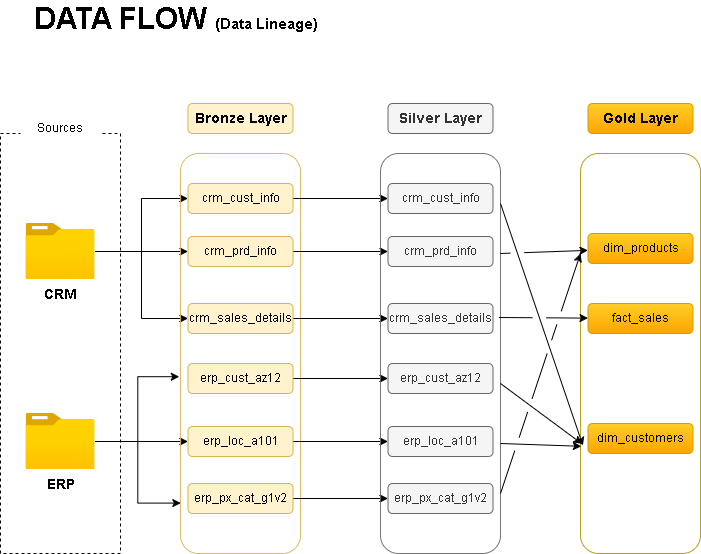

The diagram above was exported from draw.io. Its source (the exported page's mxGraphModel, read from the mxfile embedded in the PNG):
<mxGraphModel dx="1016" dy="595" grid="1" gridSize="10" guides="1" tooltips="1" connect="1" arrows="1" fold="1" page="1" pageScale="1" pageWidth="850" pageHeight="1100" math="0" shadow="0">
  <root>
    <mxCell id="0" />
    <mxCell id="1" parent="0" />
    <mxCell id="v5PBuU2kAZd7AYyvARmI-1" parent="1" style="rounded=0;whiteSpace=wrap;html=1;fillColor=none;dashed=1;" value="" vertex="1">
      <mxGeometry height="420" width="120" x="20" y="160" as="geometry" />
    </mxCell>
    <mxCell id="v5PBuU2kAZd7AYyvARmI-2" parent="1" style="rounded=1;whiteSpace=wrap;html=1;fillColor=default;strokeColor=none;" value="Sources" vertex="1">
      <mxGeometry height="30" width="80" x="40" y="140" as="geometry" />
    </mxCell>
    <mxCell id="v5PBuU2kAZd7AYyvARmI-20" edge="1" parent="1" source="v5PBuU2kAZd7AYyvARmI-3" style="edgeStyle=orthogonalEdgeStyle;rounded=0;orthogonalLoop=1;jettySize=auto;html=1;" target="v5PBuU2kAZd7AYyvARmI-13" value="">
      <mxGeometry relative="1" as="geometry" />
    </mxCell>
    <mxCell id="v5PBuU2kAZd7AYyvARmI-21" edge="1" parent="1" source="v5PBuU2kAZd7AYyvARmI-3" style="edgeStyle=orthogonalEdgeStyle;rounded=0;orthogonalLoop=1;jettySize=auto;html=1;entryX=0;entryY=0.5;entryDx=0;entryDy=0;" target="v5PBuU2kAZd7AYyvARmI-12">
      <mxGeometry relative="1" as="geometry" />
    </mxCell>
    <mxCell id="v5PBuU2kAZd7AYyvARmI-22" edge="1" parent="1" source="v5PBuU2kAZd7AYyvARmI-3" style="edgeStyle=orthogonalEdgeStyle;rounded=0;orthogonalLoop=1;jettySize=auto;html=1;entryX=0;entryY=0.5;entryDx=0;entryDy=0;" target="v5PBuU2kAZd7AYyvARmI-14">
      <mxGeometry relative="1" as="geometry" />
    </mxCell>
    <mxCell id="v5PBuU2kAZd7AYyvARmI-3" parent="1" style="image;aspect=fixed;html=1;points=[];align=center;fontSize=12;image=img/lib/azure2/general/Folder_Blank.svg;" value="&lt;b&gt;&lt;font style=&quot;font-size: 14px;&quot;&gt;CRM&lt;/font&gt;&lt;/b&gt;" vertex="1">
      <mxGeometry height="56.00000000000001" width="69" x="45.5" y="250" as="geometry" />
    </mxCell>
    <mxCell id="v5PBuU2kAZd7AYyvARmI-24" edge="1" parent="1" source="v5PBuU2kAZd7AYyvARmI-9" style="edgeStyle=orthogonalEdgeStyle;rounded=0;orthogonalLoop=1;jettySize=auto;html=1;" target="v5PBuU2kAZd7AYyvARmI-15">
      <mxGeometry relative="1" as="geometry" />
    </mxCell>
    <mxCell id="v5PBuU2kAZd7AYyvARmI-9" parent="1" style="image;aspect=fixed;html=1;points=[];align=center;fontSize=12;image=img/lib/azure2/general/Folder_Blank.svg;" value="&lt;span style=&quot;font-size: 14px;&quot;&gt;&lt;b&gt;ERP&lt;/b&gt;&lt;/span&gt;" vertex="1">
      <mxGeometry height="56.00000000000001" width="69" x="45.5" y="440" as="geometry" />
    </mxCell>
    <mxCell id="v5PBuU2kAZd7AYyvARmI-10" parent="1" style="rounded=1;whiteSpace=wrap;html=1;fillColor=none;opacity=90;strokeColor=#d6b656;" value="" vertex="1">
      <mxGeometry height="400" width="120" x="200" y="180" as="geometry" />
    </mxCell>
    <mxCell id="v5PBuU2kAZd7AYyvARmI-11" parent="1" style="rounded=1;whiteSpace=wrap;html=1;fillColor=#fff2cc;strokeColor=#d6b656;" value="&lt;b&gt;&lt;font style=&quot;font-size: 14px;&quot;&gt;Bronze Layer&lt;/font&gt;&lt;/b&gt;" vertex="1">
      <mxGeometry height="30" width="105" x="207.5" y="130" as="geometry" />
    </mxCell>
    <mxCell id="v5PBuU2kAZd7AYyvARmI-35" edge="1" parent="1" source="v5PBuU2kAZd7AYyvARmI-12" style="edgeStyle=orthogonalEdgeStyle;rounded=0;orthogonalLoop=1;jettySize=auto;html=1;entryX=0;entryY=0.5;entryDx=0;entryDy=0;" target="v5PBuU2kAZd7AYyvARmI-29">
      <mxGeometry relative="1" as="geometry" />
    </mxCell>
    <mxCell id="v5PBuU2kAZd7AYyvARmI-12" parent="1" style="rounded=1;whiteSpace=wrap;html=1;fillColor=#fff2cc;strokeColor=#d6b656;" value="crm_cust_info" vertex="1">
      <mxGeometry height="30" width="105" x="207.5" y="210" as="geometry" />
    </mxCell>
    <mxCell id="v5PBuU2kAZd7AYyvARmI-36" edge="1" parent="1" source="v5PBuU2kAZd7AYyvARmI-13" style="edgeStyle=orthogonalEdgeStyle;rounded=0;orthogonalLoop=1;jettySize=auto;html=1;exitX=1;exitY=0.5;exitDx=0;exitDy=0;entryX=0;entryY=0.5;entryDx=0;entryDy=0;" target="v5PBuU2kAZd7AYyvARmI-30">
      <mxGeometry relative="1" as="geometry" />
    </mxCell>
    <mxCell id="v5PBuU2kAZd7AYyvARmI-13" parent="1" style="rounded=1;whiteSpace=wrap;html=1;fillColor=#fff2cc;strokeColor=#d6b656;" value="crm_prd_info" vertex="1">
      <mxGeometry height="30" width="105" x="207.5" y="263" as="geometry" />
    </mxCell>
    <mxCell id="v5PBuU2kAZd7AYyvARmI-38" edge="1" parent="1" source="v5PBuU2kAZd7AYyvARmI-14" style="edgeStyle=orthogonalEdgeStyle;rounded=0;orthogonalLoop=1;jettySize=auto;html=1;exitX=1;exitY=0.5;exitDx=0;exitDy=0;entryX=0;entryY=0.5;entryDx=0;entryDy=0;" target="v5PBuU2kAZd7AYyvARmI-31">
      <mxGeometry relative="1" as="geometry" />
    </mxCell>
    <mxCell id="v5PBuU2kAZd7AYyvARmI-14" parent="1" style="rounded=1;whiteSpace=wrap;html=1;fillColor=#fff2cc;strokeColor=#d6b656;" value="crm_sales_details" vertex="1">
      <mxGeometry height="30" width="105" x="207.5" y="330" as="geometry" />
    </mxCell>
    <mxCell id="v5PBuU2kAZd7AYyvARmI-40" edge="1" parent="1" source="v5PBuU2kAZd7AYyvARmI-15" style="edgeStyle=orthogonalEdgeStyle;rounded=0;orthogonalLoop=1;jettySize=auto;html=1;exitX=1;exitY=0.5;exitDx=0;exitDy=0;" target="v5PBuU2kAZd7AYyvARmI-32">
      <mxGeometry relative="1" as="geometry" />
    </mxCell>
    <mxCell id="v5PBuU2kAZd7AYyvARmI-15" parent="1" style="rounded=1;whiteSpace=wrap;html=1;fillColor=#fff2cc;strokeColor=#d6b656;" value="erp_loc_a101" vertex="1">
      <mxGeometry height="30" width="105" x="207.5" y="453" as="geometry" />
    </mxCell>
    <mxCell id="v5PBuU2kAZd7AYyvARmI-39" edge="1" parent="1" source="v5PBuU2kAZd7AYyvARmI-16" style="edgeStyle=orthogonalEdgeStyle;rounded=0;orthogonalLoop=1;jettySize=auto;html=1;exitX=1;exitY=0.5;exitDx=0;exitDy=0;" target="v5PBuU2kAZd7AYyvARmI-33">
      <mxGeometry relative="1" as="geometry" />
    </mxCell>
    <mxCell id="v5PBuU2kAZd7AYyvARmI-16" parent="1" style="rounded=1;whiteSpace=wrap;html=1;fillColor=#fff2cc;strokeColor=#d6b656;" value="erp_cust_az12" vertex="1">
      <mxGeometry height="30" width="105" x="207.5" y="390" as="geometry" />
    </mxCell>
    <mxCell id="v5PBuU2kAZd7AYyvARmI-41" edge="1" parent="1" source="v5PBuU2kAZd7AYyvARmI-18" style="edgeStyle=orthogonalEdgeStyle;rounded=0;orthogonalLoop=1;jettySize=auto;html=1;entryX=0;entryY=0.5;entryDx=0;entryDy=0;" target="v5PBuU2kAZd7AYyvARmI-34">
      <mxGeometry relative="1" as="geometry" />
    </mxCell>
    <mxCell id="v5PBuU2kAZd7AYyvARmI-18" parent="1" style="rounded=1;whiteSpace=wrap;html=1;fillColor=#fff2cc;strokeColor=#d6b656;" value="erp_px_cat_g1v2" vertex="1">
      <mxGeometry height="30" width="105" x="207.5" y="510" as="geometry" />
    </mxCell>
    <mxCell id="v5PBuU2kAZd7AYyvARmI-23" edge="1" parent="1" source="v5PBuU2kAZd7AYyvARmI-9" style="edgeStyle=orthogonalEdgeStyle;rounded=0;orthogonalLoop=1;jettySize=auto;html=1;entryX=-0.01;entryY=0.558;entryDx=0;entryDy=0;entryPerimeter=0;" target="v5PBuU2kAZd7AYyvARmI-10">
      <mxGeometry relative="1" as="geometry" />
    </mxCell>
    <mxCell id="v5PBuU2kAZd7AYyvARmI-26" edge="1" parent="1" source="v5PBuU2kAZd7AYyvARmI-9" style="edgeStyle=orthogonalEdgeStyle;rounded=0;orthogonalLoop=1;jettySize=auto;html=1;entryX=0.003;entryY=0.874;entryDx=0;entryDy=0;entryPerimeter=0;" target="v5PBuU2kAZd7AYyvARmI-10">
      <mxGeometry relative="1" as="geometry" />
    </mxCell>
    <mxCell id="v5PBuU2kAZd7AYyvARmI-27" parent="1" style="rounded=1;whiteSpace=wrap;html=1;fillColor=none;opacity=90;strokeColor=#666666;fontColor=#333333;" value="" vertex="1">
      <mxGeometry height="400" width="120" x="400" y="180" as="geometry" />
    </mxCell>
    <mxCell id="v5PBuU2kAZd7AYyvARmI-28" parent="1" style="rounded=1;whiteSpace=wrap;html=1;fillColor=#f5f5f5;strokeColor=#666666;fontColor=#333333;" value="&lt;b&gt;&lt;font style=&quot;font-size: 14px;&quot;&gt;Silver Layer&lt;/font&gt;&lt;/b&gt;" vertex="1">
      <mxGeometry height="30" width="105" x="407.5" y="130" as="geometry" />
    </mxCell>
    <mxCell id="v5PBuU2kAZd7AYyvARmI-29" parent="1" style="rounded=1;whiteSpace=wrap;html=1;fillColor=#f5f5f5;strokeColor=#666666;fontColor=#333333;" value="crm_cust_info" vertex="1">
      <mxGeometry height="30" width="105" x="407.5" y="210" as="geometry" />
    </mxCell>
    <mxCell id="v5PBuU2kAZd7AYyvARmI-30" parent="1" style="rounded=1;whiteSpace=wrap;html=1;fillColor=#f5f5f5;strokeColor=#666666;fontColor=#333333;" value="crm_prd_info" vertex="1">
      <mxGeometry height="30" width="105" x="407.5" y="263" as="geometry" />
    </mxCell>
    <mxCell id="v5PBuU2kAZd7AYyvARmI-31" parent="1" style="rounded=1;whiteSpace=wrap;html=1;fillColor=#f5f5f5;strokeColor=#666666;fontColor=#333333;" value="crm_sales_details" vertex="1">
      <mxGeometry height="30" width="105" x="407.5" y="330" as="geometry" />
    </mxCell>
    <mxCell id="v5PBuU2kAZd7AYyvARmI-32" parent="1" style="rounded=1;whiteSpace=wrap;html=1;fillColor=#f5f5f5;strokeColor=#666666;fontColor=#333333;" value="erp_loc_a101" vertex="1">
      <mxGeometry height="30" width="105" x="407.5" y="453" as="geometry" />
    </mxCell>
    <mxCell id="v5PBuU2kAZd7AYyvARmI-33" parent="1" style="rounded=1;whiteSpace=wrap;html=1;fillColor=#f5f5f5;strokeColor=#666666;fontColor=#333333;" value="erp_cust_az12" vertex="1">
      <mxGeometry height="30" width="105" x="407.5" y="390" as="geometry" />
    </mxCell>
    <mxCell id="v5PBuU2kAZd7AYyvARmI-34" parent="1" style="rounded=1;whiteSpace=wrap;html=1;fillColor=#f5f5f5;strokeColor=#666666;fontColor=#333333;" value="erp_px_cat_g1v2" vertex="1">
      <mxGeometry height="30" width="105" x="407.5" y="510" as="geometry" />
    </mxCell>
    <mxCell id="7UX1RvFnaeQ6zVq9wGra-1" parent="1" style="rounded=1;whiteSpace=wrap;html=1;fillColor=none;opacity=90;strokeColor=#B09500;fontColor=#000000;" value="" vertex="1">
      <mxGeometry height="400" width="120" x="600" y="180" as="geometry" />
    </mxCell>
    <mxCell id="7UX1RvFnaeQ6zVq9wGra-2" parent="1" style="rounded=1;whiteSpace=wrap;html=1;fillColor=#ffcd28;strokeColor=#d79b00;gradientColor=#ffa500;" value="&lt;b&gt;&lt;font style=&quot;font-size: 14px;&quot;&gt;Gold Layer&lt;/font&gt;&lt;/b&gt;" vertex="1">
      <mxGeometry height="30" width="105" x="607.5" y="130" as="geometry" />
    </mxCell>
    <mxCell id="7UX1RvFnaeQ6zVq9wGra-3" parent="1" style="rounded=1;whiteSpace=wrap;html=1;fillColor=#ffcd28;strokeColor=#d79b00;gradientColor=#ffa500;" value="fact_sales" vertex="1">
      <mxGeometry height="30" width="105" x="607.5" y="330" as="geometry" />
    </mxCell>
    <mxCell id="7UX1RvFnaeQ6zVq9wGra-5" parent="1" style="rounded=1;whiteSpace=wrap;html=1;fillColor=#ffcd28;strokeColor=#d79b00;gradientColor=#ffa500;" value="dim_products" vertex="1">
      <mxGeometry height="30" width="105" x="607.5" y="260" as="geometry" />
    </mxCell>
    <mxCell id="7UX1RvFnaeQ6zVq9wGra-6" parent="1" style="rounded=1;whiteSpace=wrap;html=1;fillColor=#ffcd28;strokeColor=#d79b00;gradientColor=#ffa500;" value="dim_customers" vertex="1">
      <mxGeometry height="30" width="105" x="607.5" y="450" as="geometry" />
    </mxCell>
    <mxCell id="7UX1RvFnaeQ6zVq9wGra-9" edge="1" parent="1" style="endArrow=classic;html=1;rounded=0;entryX=0.013;entryY=0.726;entryDx=0;entryDy=0;entryPerimeter=0;jumpStyle=gap;jumpSize=14;" target="7UX1RvFnaeQ6zVq9wGra-1" value="">
      <mxGeometry height="50" relative="1" width="50" as="geometry">
        <mxPoint x="520" y="410" as="sourcePoint" />
        <mxPoint x="570" y="360" as="targetPoint" />
      </mxGeometry>
    </mxCell>
    <mxCell id="7UX1RvFnaeQ6zVq9wGra-10" edge="1" parent="1" style="endArrow=classic;html=1;rounded=0;entryX=0.007;entryY=0.732;entryDx=0;entryDy=0;entryPerimeter=0;jumpStyle=gap;jumpSize=14;" target="7UX1RvFnaeQ6zVq9wGra-1" value="">
      <mxGeometry height="50" relative="1" width="50" as="geometry">
        <mxPoint x="520" y="470" as="sourcePoint" />
        <mxPoint x="570" y="420" as="targetPoint" />
      </mxGeometry>
    </mxCell>
    <mxCell id="7UX1RvFnaeQ6zVq9wGra-11" edge="1" parent="1" style="endArrow=classic;html=1;rounded=0;entryX=0.02;entryY=0.73;entryDx=0;entryDy=0;entryPerimeter=0;" target="7UX1RvFnaeQ6zVq9wGra-1" value="">
      <mxGeometry height="50" relative="1" width="50" as="geometry">
        <mxPoint x="520" y="230" as="sourcePoint" />
        <mxPoint x="570" y="180" as="targetPoint" />
      </mxGeometry>
    </mxCell>
    <mxCell id="7UX1RvFnaeQ6zVq9wGra-12" edge="1" parent="1" source="v5PBuU2kAZd7AYyvARmI-27" style="endArrow=classic;html=1;rounded=0;jumpStyle=gap;jumpSize=14;exitX=0.987;exitY=0.41;exitDx=0;exitDy=0;exitPerimeter=0;" target="7UX1RvFnaeQ6zVq9wGra-3" value="">
      <mxGeometry height="50" relative="1" width="50" as="geometry">
        <mxPoint x="520" y="340" as="sourcePoint" />
        <mxPoint x="570" y="290" as="targetPoint" />
      </mxGeometry>
    </mxCell>
    <mxCell id="7UX1RvFnaeQ6zVq9wGra-13" edge="1" parent="1" style="endArrow=classic;html=1;rounded=0;jumpStyle=gap;jumpSize=14;" target="7UX1RvFnaeQ6zVq9wGra-5" value="">
      <mxGeometry height="50" relative="1" width="50" as="geometry">
        <mxPoint x="520" y="280" as="sourcePoint" />
        <mxPoint x="570" y="230" as="targetPoint" />
      </mxGeometry>
    </mxCell>
    <mxCell id="7UX1RvFnaeQ6zVq9wGra-14" edge="1" parent="1" style="endArrow=classic;html=1;rounded=0;entryX=0;entryY=0.25;entryDx=0;entryDy=0;jumpStyle=gap;jumpSize=14;" target="7UX1RvFnaeQ6zVq9wGra-1" value="">
      <mxGeometry height="50" relative="1" width="50" as="geometry">
        <mxPoint x="520" y="520" as="sourcePoint" />
        <mxPoint x="570" y="470" as="targetPoint" />
      </mxGeometry>
    </mxCell>
    <mxCell id="7UX1RvFnaeQ6zVq9wGra-17" parent="1" style="text;html=1;whiteSpace=wrap;strokeColor=none;fillColor=none;align=center;verticalAlign=middle;rounded=0;" value="&lt;b&gt;&lt;font style=&quot;font-size: 30px;&quot;&gt;DATA FLOW &lt;/font&gt;&lt;font style=&quot;font-size: 15px;&quot;&gt;(Data Lineage)&lt;/font&gt;&lt;/b&gt;" vertex="1">
      <mxGeometry height="30" width="310" x="41" y="30" as="geometry" />
    </mxCell>
  </root>
</mxGraphModel>